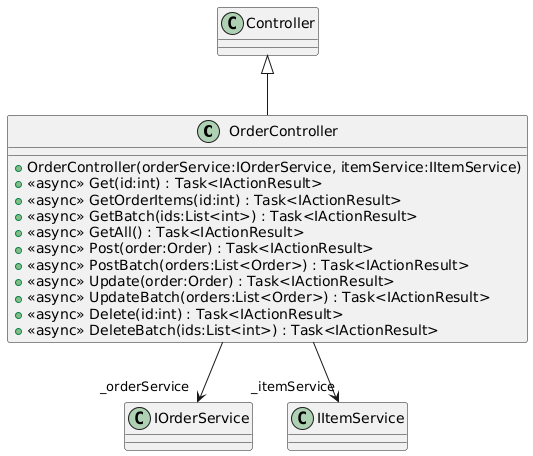

The diagram above was rendered by PlantUML. Its source (embedded in the PNG):
@startuml
class OrderController {
    + OrderController(orderService:IOrderService, itemService:IItemService)
    + <<async>> Get(id:int) : Task<IActionResult>
    + <<async>> GetOrderItems(id:int) : Task<IActionResult>
    + <<async>> GetBatch(ids:List<int>) : Task<IActionResult>
    + <<async>> GetAll() : Task<IActionResult>
    + <<async>> Post(order:Order) : Task<IActionResult>
    + <<async>> PostBatch(orders:List<Order>) : Task<IActionResult>
    + <<async>> Update(order:Order) : Task<IActionResult>
    + <<async>> UpdateBatch(orders:List<Order>) : Task<IActionResult>
    + <<async>> Delete(id:int) : Task<IActionResult>
    + <<async>> DeleteBatch(ids:List<int>) : Task<IActionResult>
}
Controller <|-- OrderController
OrderController --> "_orderService" IOrderService
OrderController --> "_itemService" IItemService
@enduml